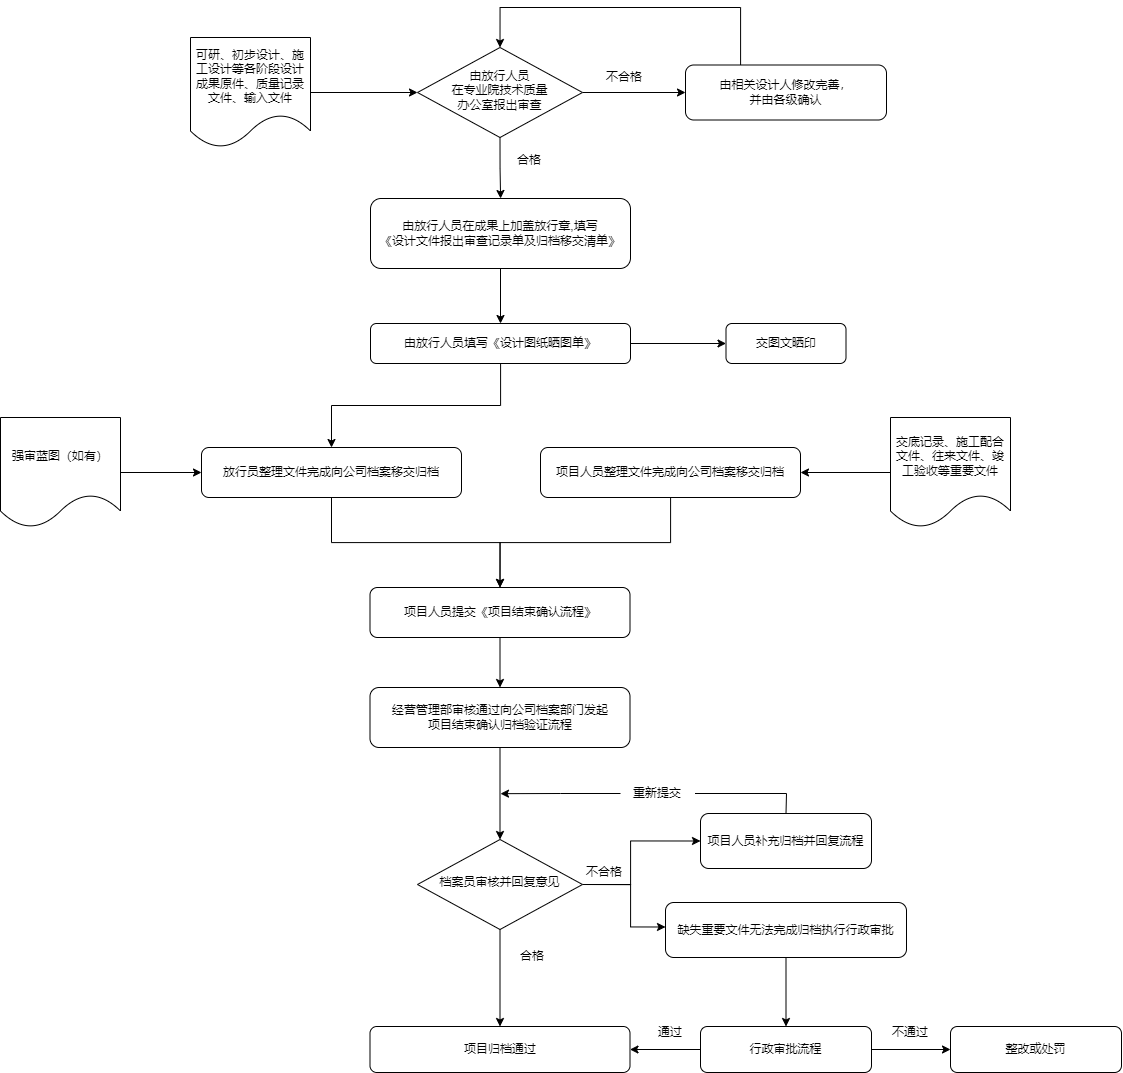

The diagram above was exported from draw.io. Its source (the exported page's mxGraphModel, read from the mxfile embedded in the PNG):
<mxGraphModel dx="2685" dy="856" grid="1" gridSize="10" guides="1" tooltips="1" connect="1" arrows="1" fold="1" page="1" pageScale="1" pageWidth="827" pageHeight="1169" math="0" shadow="0">
  <root>
    <mxCell id="WIyWlLk6GJQsqaUBKTNV-0" />
    <mxCell id="WIyWlLk6GJQsqaUBKTNV-1" parent="WIyWlLk6GJQsqaUBKTNV-0" />
    <mxCell id="KPn4j_vhXWdQTSBSIb0U-11" style="edgeStyle=orthogonalEdgeStyle;rounded=0;orthogonalLoop=1;jettySize=auto;html=1;exitX=0.5;exitY=1;exitDx=0;exitDy=0;" edge="1" parent="WIyWlLk6GJQsqaUBKTNV-1" source="WIyWlLk6GJQsqaUBKTNV-6" target="WIyWlLk6GJQsqaUBKTNV-12">
      <mxGeometry relative="1" as="geometry" />
    </mxCell>
    <mxCell id="KPn4j_vhXWdQTSBSIb0U-12" style="edgeStyle=orthogonalEdgeStyle;rounded=0;orthogonalLoop=1;jettySize=auto;html=1;entryX=0;entryY=0.5;entryDx=0;entryDy=0;" edge="1" parent="WIyWlLk6GJQsqaUBKTNV-1" source="WIyWlLk6GJQsqaUBKTNV-6" target="WIyWlLk6GJQsqaUBKTNV-7">
      <mxGeometry relative="1" as="geometry" />
    </mxCell>
    <mxCell id="WIyWlLk6GJQsqaUBKTNV-6" value="由放行人员&lt;br&gt;在专业院技术质量&lt;br&gt;办公室报出审查" style="rhombus;whiteSpace=wrap;html=1;shadow=0;fontFamily=Helvetica;fontSize=12;align=center;strokeWidth=1;spacing=6;spacingTop=-4;" parent="WIyWlLk6GJQsqaUBKTNV-1" vertex="1">
      <mxGeometry x="257" y="240" width="165" height="90" as="geometry" />
    </mxCell>
    <mxCell id="Fq03Y5RYxHQvjmSpLAuX-14" style="edgeStyle=orthogonalEdgeStyle;rounded=0;orthogonalLoop=1;jettySize=auto;html=1;entryX=0.5;entryY=0;entryDx=0;entryDy=0;" parent="WIyWlLk6GJQsqaUBKTNV-1" source="WIyWlLk6GJQsqaUBKTNV-7" target="WIyWlLk6GJQsqaUBKTNV-6" edge="1">
      <mxGeometry relative="1" as="geometry">
        <Array as="points">
          <mxPoint x="580" y="200" />
          <mxPoint x="340" y="200" />
        </Array>
      </mxGeometry>
    </mxCell>
    <mxCell id="WIyWlLk6GJQsqaUBKTNV-7" value="由相关设计人修改完善，&lt;br&gt;并由各级确认" style="rounded=1;whiteSpace=wrap;html=1;fontSize=12;glass=0;strokeWidth=1;shadow=0;" parent="WIyWlLk6GJQsqaUBKTNV-1" vertex="1">
      <mxGeometry x="525" y="257.5" width="201" height="55" as="geometry" />
    </mxCell>
    <mxCell id="Fq03Y5RYxHQvjmSpLAuX-3" style="edgeStyle=orthogonalEdgeStyle;rounded=0;orthogonalLoop=1;jettySize=auto;html=1;entryX=0.5;entryY=0;entryDx=0;entryDy=0;exitX=0.5;exitY=1;exitDx=0;exitDy=0;" parent="WIyWlLk6GJQsqaUBKTNV-1" source="WIyWlLk6GJQsqaUBKTNV-12" target="MomlRcWtu3agXeXAJ8-M-4" edge="1">
      <mxGeometry relative="1" as="geometry">
        <mxPoint x="340" y="510" as="sourcePoint" />
      </mxGeometry>
    </mxCell>
    <mxCell id="WIyWlLk6GJQsqaUBKTNV-12" value="由放行人员在成果上加盖放行章,填写&lt;br&gt;《设计文件报出审查记录单及归档移交清单》" style="rounded=1;whiteSpace=wrap;html=1;fontSize=12;glass=0;strokeWidth=1;shadow=0;" parent="WIyWlLk6GJQsqaUBKTNV-1" vertex="1">
      <mxGeometry x="210" y="391" width="260" height="70" as="geometry" />
    </mxCell>
    <mxCell id="Fq03Y5RYxHQvjmSpLAuX-6" style="edgeStyle=orthogonalEdgeStyle;rounded=0;orthogonalLoop=1;jettySize=auto;html=1;entryX=0.5;entryY=0;entryDx=0;entryDy=0;" parent="WIyWlLk6GJQsqaUBKTNV-1" source="MomlRcWtu3agXeXAJ8-M-4" target="MomlRcWtu3agXeXAJ8-M-9" edge="1">
      <mxGeometry relative="1" as="geometry" />
    </mxCell>
    <mxCell id="Fq03Y5RYxHQvjmSpLAuX-12" style="edgeStyle=orthogonalEdgeStyle;rounded=0;orthogonalLoop=1;jettySize=auto;html=1;entryX=0;entryY=0.5;entryDx=0;entryDy=0;" parent="WIyWlLk6GJQsqaUBKTNV-1" source="MomlRcWtu3agXeXAJ8-M-4" target="MomlRcWtu3agXeXAJ8-M-8" edge="1">
      <mxGeometry relative="1" as="geometry" />
    </mxCell>
    <mxCell id="MomlRcWtu3agXeXAJ8-M-4" value="由放行人员填写《设计图纸晒图单》&lt;span style=&quot;color: rgba(0, 0, 0, 0); font-family: monospace; font-size: 0px; text-align: start;&quot;&gt;%3CmxGraphModel%3E%3Croot%3E%3CmxCell%20id%3D%220%22%2F%3E%3CmxCell%20id%3D%221%22%20parent%3D%220%22%2F%3E%3CmxCell%20id%3D%222%22%20value%3D%22%22%20style%3D%22rounded%3D0%3Bhtml%3D1%3BjettySize%3Dauto%3BorthogonalLoop%3D1%3BfontSize%3D11%3BendArrow%3Dblock%3BendFill%3D0%3BendSize%3D8%3BstrokeWidth%3D1%3Bshadow%3D0%3BlabelBackgroundColor%3Dnone%3BedgeStyle%3DorthogonalEdgeStyle%3BentryX%3D0.5%3BentryY%3D0%3BentryDx%3D0%3BentryDy%3D0%3BexitX%3D0.5%3BexitY%3D1%3BexitDx%3D0%3BexitDy%3D0%3B%22%20edge%3D%221%22%20parent%3D%221%22%3E%3CmxGeometry%20relative%3D%221%22%20as%3D%22geometry%22%3E%3CmxPoint%20x%3D%22380%22%20y%3D%22458%22%20as%3D%22sourcePoint%22%2F%3E%3CmxPoint%20x%3D%22300%22%20y%3D%22610%22%20as%3D%22targetPoint%22%2F%3E%3C%2FmxGeometry%3E%3C%2FmxCell%3E%3C%2Froot%3E%3C%2FmxGraphModel%3E&lt;/span&gt;" style="rounded=1;whiteSpace=wrap;html=1;fontSize=12;glass=0;strokeWidth=1;shadow=0;" parent="WIyWlLk6GJQsqaUBKTNV-1" vertex="1">
      <mxGeometry x="210" y="516" width="260" height="40" as="geometry" />
    </mxCell>
    <mxCell id="MomlRcWtu3agXeXAJ8-M-8" value="交图文晒印" style="rounded=1;whiteSpace=wrap;html=1;fontSize=12;glass=0;strokeWidth=1;shadow=0;" parent="WIyWlLk6GJQsqaUBKTNV-1" vertex="1">
      <mxGeometry x="565.5" y="516" width="120" height="40" as="geometry" />
    </mxCell>
    <mxCell id="KPn4j_vhXWdQTSBSIb0U-0" style="edgeStyle=orthogonalEdgeStyle;rounded=0;orthogonalLoop=1;jettySize=auto;html=1;entryX=0.5;entryY=0;entryDx=0;entryDy=0;" edge="1" parent="WIyWlLk6GJQsqaUBKTNV-1" source="MomlRcWtu3agXeXAJ8-M-9" target="MomlRcWtu3agXeXAJ8-M-11">
      <mxGeometry relative="1" as="geometry" />
    </mxCell>
    <mxCell id="MomlRcWtu3agXeXAJ8-M-9" value="放行员整理文件完成向公司档案移交归档" style="rounded=1;whiteSpace=wrap;html=1;fontSize=12;glass=0;strokeWidth=1;shadow=0;" parent="WIyWlLk6GJQsqaUBKTNV-1" vertex="1">
      <mxGeometry x="41" y="640" width="260" height="50" as="geometry" />
    </mxCell>
    <mxCell id="Fq03Y5RYxHQvjmSpLAuX-4" style="edgeStyle=orthogonalEdgeStyle;rounded=0;orthogonalLoop=1;jettySize=auto;html=1;entryX=0.5;entryY=0;entryDx=0;entryDy=0;" parent="WIyWlLk6GJQsqaUBKTNV-1" source="MomlRcWtu3agXeXAJ8-M-11" target="MomlRcWtu3agXeXAJ8-M-38" edge="1">
      <mxGeometry relative="1" as="geometry" />
    </mxCell>
    <mxCell id="MomlRcWtu3agXeXAJ8-M-11" value="项目人员提交《项目结束确认流程》" style="rounded=1;whiteSpace=wrap;html=1;fontSize=12;glass=0;strokeWidth=1;shadow=0;" parent="WIyWlLk6GJQsqaUBKTNV-1" vertex="1">
      <mxGeometry x="209.5" y="780" width="260" height="50" as="geometry" />
    </mxCell>
    <mxCell id="Fq03Y5RYxHQvjmSpLAuX-9" style="edgeStyle=orthogonalEdgeStyle;rounded=0;orthogonalLoop=1;jettySize=auto;html=1;entryX=1;entryY=0.5;entryDx=0;entryDy=0;" parent="WIyWlLk6GJQsqaUBKTNV-1" source="MomlRcWtu3agXeXAJ8-M-12" target="MomlRcWtu3agXeXAJ8-M-16" edge="1">
      <mxGeometry relative="1" as="geometry" />
    </mxCell>
    <mxCell id="MomlRcWtu3agXeXAJ8-M-12" value="交底记录、施工配合文件、往来文件、竣工验收等重要文件" style="shape=document;whiteSpace=wrap;html=1;boundedLbl=1;" parent="WIyWlLk6GJQsqaUBKTNV-1" vertex="1">
      <mxGeometry x="730" y="610" width="120" height="110" as="geometry" />
    </mxCell>
    <mxCell id="Fq03Y5RYxHQvjmSpLAuX-5" style="edgeStyle=orthogonalEdgeStyle;rounded=0;orthogonalLoop=1;jettySize=auto;html=1;entryX=0.5;entryY=0;entryDx=0;entryDy=0;" parent="WIyWlLk6GJQsqaUBKTNV-1" source="MomlRcWtu3agXeXAJ8-M-16" target="MomlRcWtu3agXeXAJ8-M-11" edge="1">
      <mxGeometry relative="1" as="geometry" />
    </mxCell>
    <mxCell id="MomlRcWtu3agXeXAJ8-M-16" value="项目人员整理文件完成向公司档案移交归档" style="rounded=1;whiteSpace=wrap;html=1;" parent="WIyWlLk6GJQsqaUBKTNV-1" vertex="1">
      <mxGeometry x="380" y="640" width="260" height="50" as="geometry" />
    </mxCell>
    <mxCell id="Fq03Y5RYxHQvjmSpLAuX-0" style="edgeStyle=orthogonalEdgeStyle;rounded=0;orthogonalLoop=1;jettySize=auto;html=1;entryX=0;entryY=0.5;entryDx=0;entryDy=0;" parent="WIyWlLk6GJQsqaUBKTNV-1" source="MomlRcWtu3agXeXAJ8-M-17" target="WIyWlLk6GJQsqaUBKTNV-6" edge="1">
      <mxGeometry relative="1" as="geometry">
        <mxPoint x="210" y="171.5" as="targetPoint" />
      </mxGeometry>
    </mxCell>
    <mxCell id="MomlRcWtu3agXeXAJ8-M-17" value="可研、初步设计、施工设计等各阶段设计成果原件、质量记录文件、输入文件" style="shape=document;whiteSpace=wrap;html=1;boundedLbl=1;" parent="WIyWlLk6GJQsqaUBKTNV-1" vertex="1">
      <mxGeometry x="30" y="230" width="120" height="110" as="geometry" />
    </mxCell>
    <mxCell id="Fq03Y5RYxHQvjmSpLAuX-8" style="edgeStyle=orthogonalEdgeStyle;rounded=0;orthogonalLoop=1;jettySize=auto;html=1;" parent="WIyWlLk6GJQsqaUBKTNV-1" source="MomlRcWtu3agXeXAJ8-M-20" target="MomlRcWtu3agXeXAJ8-M-9" edge="1">
      <mxGeometry relative="1" as="geometry" />
    </mxCell>
    <mxCell id="MomlRcWtu3agXeXAJ8-M-20" value="强审蓝图（如有）" style="shape=document;whiteSpace=wrap;html=1;boundedLbl=1;" parent="WIyWlLk6GJQsqaUBKTNV-1" vertex="1">
      <mxGeometry x="-160" y="610" width="120" height="110" as="geometry" />
    </mxCell>
    <mxCell id="MomlRcWtu3agXeXAJ8-M-65" style="edgeStyle=orthogonalEdgeStyle;rounded=0;orthogonalLoop=1;jettySize=auto;html=1;entryX=0.5;entryY=0;entryDx=0;entryDy=0;" parent="WIyWlLk6GJQsqaUBKTNV-1" source="MomlRcWtu3agXeXAJ8-M-38" target="MomlRcWtu3agXeXAJ8-M-47" edge="1">
      <mxGeometry relative="1" as="geometry" />
    </mxCell>
    <mxCell id="MomlRcWtu3agXeXAJ8-M-38" value="经营管理部审核通过向公司档案部门发起&lt;br&gt;项目结束确认归档验证流程" style="rounded=1;whiteSpace=wrap;html=1;fontSize=12;glass=0;strokeWidth=1;shadow=0;" parent="WIyWlLk6GJQsqaUBKTNV-1" vertex="1">
      <mxGeometry x="209.5" y="880" width="260" height="60" as="geometry" />
    </mxCell>
    <mxCell id="KPn4j_vhXWdQTSBSIb0U-1" style="edgeStyle=orthogonalEdgeStyle;rounded=0;orthogonalLoop=1;jettySize=auto;html=1;" edge="1" parent="WIyWlLk6GJQsqaUBKTNV-1" source="MomlRcWtu3agXeXAJ8-M-47" target="MomlRcWtu3agXeXAJ8-M-49">
      <mxGeometry relative="1" as="geometry" />
    </mxCell>
    <mxCell id="KPn4j_vhXWdQTSBSIb0U-6" style="edgeStyle=orthogonalEdgeStyle;rounded=0;orthogonalLoop=1;jettySize=auto;html=1;exitX=1;exitY=0.5;exitDx=0;exitDy=0;entryX=0;entryY=0.5;entryDx=0;entryDy=0;" edge="1" parent="WIyWlLk6GJQsqaUBKTNV-1" source="MomlRcWtu3agXeXAJ8-M-47" target="MomlRcWtu3agXeXAJ8-M-48">
      <mxGeometry relative="1" as="geometry">
        <mxPoint x="422" y="1051" as="sourcePoint" />
        <Array as="points">
          <mxPoint x="470" y="1077" />
          <mxPoint x="470" y="1034" />
        </Array>
      </mxGeometry>
    </mxCell>
    <mxCell id="KPn4j_vhXWdQTSBSIb0U-7" style="edgeStyle=orthogonalEdgeStyle;rounded=0;orthogonalLoop=1;jettySize=auto;html=1;exitX=1;exitY=0.5;exitDx=0;exitDy=0;entryX=0;entryY=0.5;entryDx=0;entryDy=0;" edge="1" parent="WIyWlLk6GJQsqaUBKTNV-1" source="MomlRcWtu3agXeXAJ8-M-47">
      <mxGeometry relative="1" as="geometry">
        <mxPoint x="422" y="1048" as="sourcePoint" />
        <mxPoint x="505" y="1119.4999999999998" as="targetPoint" />
        <Array as="points">
          <mxPoint x="470" y="1077" />
          <mxPoint x="470" y="1120" />
        </Array>
      </mxGeometry>
    </mxCell>
    <mxCell id="MomlRcWtu3agXeXAJ8-M-47" value="档案员审核并回复意见" style="rhombus;whiteSpace=wrap;html=1;shadow=0;fontFamily=Helvetica;fontSize=12;align=center;strokeWidth=1;spacing=6;spacingTop=-4;" parent="WIyWlLk6GJQsqaUBKTNV-1" vertex="1">
      <mxGeometry x="257" y="1032" width="165" height="90" as="geometry" />
    </mxCell>
    <mxCell id="MomlRcWtu3agXeXAJ8-M-48" value="项目人员补充归档并回复流程" style="rounded=1;whiteSpace=wrap;html=1;fontSize=12;glass=0;strokeWidth=1;shadow=0;" parent="WIyWlLk6GJQsqaUBKTNV-1" vertex="1">
      <mxGeometry x="540" y="1006" width="171" height="55" as="geometry" />
    </mxCell>
    <mxCell id="MomlRcWtu3agXeXAJ8-M-49" value="项目归档通过" style="rounded=1;whiteSpace=wrap;html=1;fontSize=12;glass=0;strokeWidth=1;shadow=0;" parent="WIyWlLk6GJQsqaUBKTNV-1" vertex="1">
      <mxGeometry x="209.5" y="1219" width="260" height="46" as="geometry" />
    </mxCell>
    <mxCell id="Fq03Y5RYxHQvjmSpLAuX-28" style="edgeStyle=orthogonalEdgeStyle;rounded=0;orthogonalLoop=1;jettySize=auto;html=1;" parent="WIyWlLk6GJQsqaUBKTNV-1" source="MomlRcWtu3agXeXAJ8-M-60" target="Yo7wedeZXsJSIZelugxn-2" edge="1">
      <mxGeometry relative="1" as="geometry" />
    </mxCell>
    <mxCell id="MomlRcWtu3agXeXAJ8-M-60" value="缺失重要文件无法完成归档执行行政审批" style="rounded=1;whiteSpace=wrap;html=1;fontSize=12;glass=0;strokeWidth=1;shadow=0;" parent="WIyWlLk6GJQsqaUBKTNV-1" vertex="1">
      <mxGeometry x="505" y="1095" width="241" height="55" as="geometry" />
    </mxCell>
    <mxCell id="Yo7wedeZXsJSIZelugxn-7" style="edgeStyle=orthogonalEdgeStyle;rounded=0;orthogonalLoop=1;jettySize=auto;html=1;entryX=0;entryY=0.5;entryDx=0;entryDy=0;" parent="WIyWlLk6GJQsqaUBKTNV-1" source="Yo7wedeZXsJSIZelugxn-2" target="Yo7wedeZXsJSIZelugxn-6" edge="1">
      <mxGeometry relative="1" as="geometry" />
    </mxCell>
    <mxCell id="KPn4j_vhXWdQTSBSIb0U-9" style="edgeStyle=orthogonalEdgeStyle;rounded=0;orthogonalLoop=1;jettySize=auto;html=1;entryX=1;entryY=0.5;entryDx=0;entryDy=0;" edge="1" parent="WIyWlLk6GJQsqaUBKTNV-1" source="Yo7wedeZXsJSIZelugxn-2" target="MomlRcWtu3agXeXAJ8-M-49">
      <mxGeometry relative="1" as="geometry" />
    </mxCell>
    <mxCell id="Yo7wedeZXsJSIZelugxn-2" value="行政审批流程" style="rounded=1;whiteSpace=wrap;html=1;fontSize=12;glass=0;strokeWidth=1;shadow=0;" parent="WIyWlLk6GJQsqaUBKTNV-1" vertex="1">
      <mxGeometry x="540" y="1219" width="171" height="46" as="geometry" />
    </mxCell>
    <mxCell id="Yo7wedeZXsJSIZelugxn-5" value="通过" style="text;html=1;strokeColor=none;fillColor=none;align=center;verticalAlign=middle;whiteSpace=wrap;rounded=0;" parent="WIyWlLk6GJQsqaUBKTNV-1" vertex="1">
      <mxGeometry x="480" y="1210" width="60" height="30" as="geometry" />
    </mxCell>
    <mxCell id="Yo7wedeZXsJSIZelugxn-6" value="整改或处罚" style="rounded=1;whiteSpace=wrap;html=1;fontSize=12;glass=0;strokeWidth=1;shadow=0;" parent="WIyWlLk6GJQsqaUBKTNV-1" vertex="1">
      <mxGeometry x="790" y="1219" width="171" height="46" as="geometry" />
    </mxCell>
    <mxCell id="Yo7wedeZXsJSIZelugxn-8" value="不通过" style="text;html=1;strokeColor=none;fillColor=none;align=center;verticalAlign=middle;whiteSpace=wrap;rounded=0;" parent="WIyWlLk6GJQsqaUBKTNV-1" vertex="1">
      <mxGeometry x="720" y="1210" width="60" height="30" as="geometry" />
    </mxCell>
    <mxCell id="Fq03Y5RYxHQvjmSpLAuX-31" value="合格" style="text;html=1;strokeColor=none;fillColor=none;align=center;verticalAlign=middle;whiteSpace=wrap;rounded=0;" parent="WIyWlLk6GJQsqaUBKTNV-1" vertex="1">
      <mxGeometry x="340" y="1133.5" width="64" height="30" as="geometry" />
    </mxCell>
    <mxCell id="Fq03Y5RYxHQvjmSpLAuX-32" value="不合格" style="text;html=1;strokeColor=none;fillColor=none;align=center;verticalAlign=middle;whiteSpace=wrap;rounded=0;" parent="WIyWlLk6GJQsqaUBKTNV-1" vertex="1">
      <mxGeometry x="394" y="1050" width="100" height="30" as="geometry" />
    </mxCell>
    <mxCell id="KPn4j_vhXWdQTSBSIb0U-4" style="edgeStyle=orthogonalEdgeStyle;rounded=0;orthogonalLoop=1;jettySize=auto;html=1;exitX=0;exitY=0.5;exitDx=0;exitDy=0;" edge="1" parent="WIyWlLk6GJQsqaUBKTNV-1" source="MomlRcWtu3agXeXAJ8-M-58">
      <mxGeometry relative="1" as="geometry">
        <mxPoint x="340" y="986.1764705882354" as="targetPoint" />
      </mxGeometry>
    </mxCell>
    <mxCell id="MomlRcWtu3agXeXAJ8-M-58" value="&amp;nbsp; &amp;nbsp;重新提交&amp;nbsp; &amp;nbsp;" style="text;html=1;strokeColor=none;fillColor=none;align=center;verticalAlign=middle;whiteSpace=wrap;rounded=0;" parent="WIyWlLk6GJQsqaUBKTNV-1" vertex="1">
      <mxGeometry x="460" y="971" width="74.5" height="30" as="geometry" />
    </mxCell>
    <mxCell id="KPn4j_vhXWdQTSBSIb0U-10" value="" style="endArrow=none;html=1;rounded=0;entryX=1;entryY=0.5;entryDx=0;entryDy=0;exitX=0.5;exitY=0;exitDx=0;exitDy=0;" edge="1" parent="WIyWlLk6GJQsqaUBKTNV-1" source="MomlRcWtu3agXeXAJ8-M-48" target="MomlRcWtu3agXeXAJ8-M-58">
      <mxGeometry width="50" height="50" relative="1" as="geometry">
        <mxPoint x="470" y="1150" as="sourcePoint" />
        <mxPoint x="520" y="1100" as="targetPoint" />
        <Array as="points">
          <mxPoint x="626" y="986" />
        </Array>
      </mxGeometry>
    </mxCell>
    <mxCell id="KPn4j_vhXWdQTSBSIb0U-13" value="合格" style="text;html=1;strokeColor=none;fillColor=none;align=center;verticalAlign=middle;whiteSpace=wrap;rounded=0;" vertex="1" parent="WIyWlLk6GJQsqaUBKTNV-1">
      <mxGeometry x="339" y="338" width="60" height="30" as="geometry" />
    </mxCell>
    <mxCell id="KPn4j_vhXWdQTSBSIb0U-14" value="不合格" style="text;html=1;strokeColor=none;fillColor=none;align=center;verticalAlign=middle;whiteSpace=wrap;rounded=0;" vertex="1" parent="WIyWlLk6GJQsqaUBKTNV-1">
      <mxGeometry x="434" y="255" width="60" height="30" as="geometry" />
    </mxCell>
  </root>
</mxGraphModel>